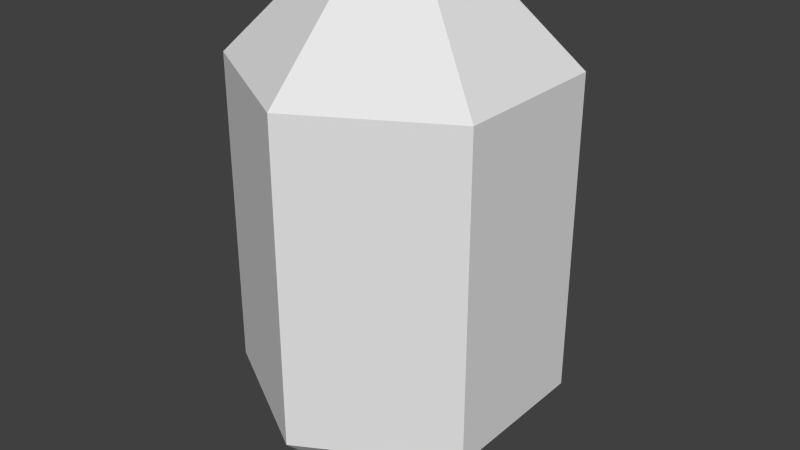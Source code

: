 # Source: HexagonCrystal.blend  (saved by Blender 2.73.0; exported with 4.5.12 LTS)
import bpy
from mathutils import Matrix  # noqa: F401  (used for matrix-valued properties, if any)

bpy.ops.wm.read_factory_settings(use_empty=True)
scene = bpy.context.scene
scene.name = 'Scene'

# ---- collections
col_collection_1 = bpy.data.collections.new('Collection 1'); scene.collection.children.link(col_collection_1)

# ---- world
world_world = bpy.data.worlds.new('World'); scene.world = world_world
world_world.color = (0.05088, 0.05088, 0.05088)
world_world.use_sun_shadow = False
world_world.sun_shadow_jitter_overblur = 0.0
world_world.cycles.sampling_method = 'MANUAL'
world_world.cycles.sample_map_resolution = 256

# ---- meshes
me_cylinder = bpy.data.meshes.new('Cylinder')
me_cylinder.from_pydata([(0.0, 1.0, -1.0), (0.0, 1.0, 1.0), (0.866, 0.5, -1.0), (0.866, 0.5, 1.0), (0.866, -0.5, -1.0), (0.866, -0.5, 1.0), (-8.742e-08, -1.0, -1.0), (-8.742e-08, -1.0, 1.0), (-0.866, -0.5, -1.0), (-0.866, -0.5, 1.0), (-0.866, 0.5, -1.0), (-0.866, 0.5, 1.0), (1.644e-08, 0.5, 1.5), (0.433, 0.25, 1.5), (0.433, -0.25, 1.5), (-2.727e-08, -0.5, 1.5), (-0.433, -0.25, 1.5), (-0.433, 0.25, 1.5), (2.217e-08, 0.5, -1.5), (0.433, 0.25, -1.5), (0.433, -0.25, -1.5), (-2.154e-08, -0.5, -1.5), (-0.433, -0.25, -1.5), (-0.433, 0.25, -1.5)], [], [(0, 1, 3, 2), (2, 3, 5, 4), (4, 5, 7, 6), (6, 7, 9, 8), (1, 11, 17, 12), (10, 11, 1, 0), (8, 9, 11, 10), (10, 0, 18, 23), (13, 12, 17, 16, 15, 14), (11, 9, 16, 17), (9, 7, 15, 16), (7, 5, 14, 15), (5, 3, 13, 14), (3, 1, 12, 13), (18, 19, 20, 21, 22, 23), (8, 10, 23, 22), (6, 8, 22, 21), (4, 6, 21, 20), (2, 4, 20, 19), (0, 2, 19, 18)])
me_cylinder.use_remesh_preserve_volume = False
me_cylinder.use_remesh_preserve_attributes = False
me_cylinder.use_mirror_vertex_groups = False
me_cylinder.update()

# ---- objects
ob_hex_crystal = bpy.data.objects.new('Hex_Crystal', me_cylinder)

# ---- transforms, parenting, visibility, modifiers, constraints
ob_hex_crystal.location = (0.0, 0.0, 0.0)
ob_hex_crystal.lineart.crease_threshold = 0.0

# ---- collection membership
col_collection_1.objects.link(ob_hex_crystal)

# ---- scene / render settings (as saved in the file)
scene.frame_start = 1; scene.frame_end = 250; scene.frame_set(1)
scene.render.engine = 'BLENDER_EEVEE_NEXT'
scene.render.resolution_percentage = 50
scene.render.dither_intensity = 0.0
scene.cycles.use_denoising = False
scene.cycles.samples = 10
scene.cycles.sampling_pattern = 'TABULATED_SOBOL'
scene.cycles.light_sampling_threshold = 0.0
scene.cycles.use_adaptive_sampling = False
scene.cycles.use_light_tree = False
scene.cycles.blur_glossy = 0.0
scene.cycles.pixel_filter_type = 'GAUSSIAN'
scene.cycles.sample_clamp_indirect = 0.0
scene.view_settings.view_transform = 'Standard'
bpy.context.view_layer.update()

# ---- added for rendering (the .blend has no active camera and no usable light): camera, sun
cam_auto = bpy.data.cameras.new('AutoCamera')
cam_auto.lens = 50.0
cam_auto.sensor_width = 36.0
cam_auto.clip_end = 1000.0
ob_auto_camera = bpy.data.objects.new('AutoCamera', cam_auto)
scene.collection.objects.link(ob_auto_camera)
ob_auto_camera.location = (3.7009, -4.44108, 2.96072)
ob_auto_camera.rotation_euler = (1.09748, -7.21219e-08, 0.694738)
scene.camera = ob_auto_camera
light_auto_sun = bpy.data.lights.new('AutoSun', 'SUN')
light_auto_sun.energy = 3.0
light_auto_sun.angle = 0.0523599
ob_auto_sun = bpy.data.objects.new('AutoSun', light_auto_sun)
scene.collection.objects.link(ob_auto_sun)
ob_auto_sun.rotation_euler = (0.872665, 0.174533, 0.523599)
bpy.context.view_layer.update()
